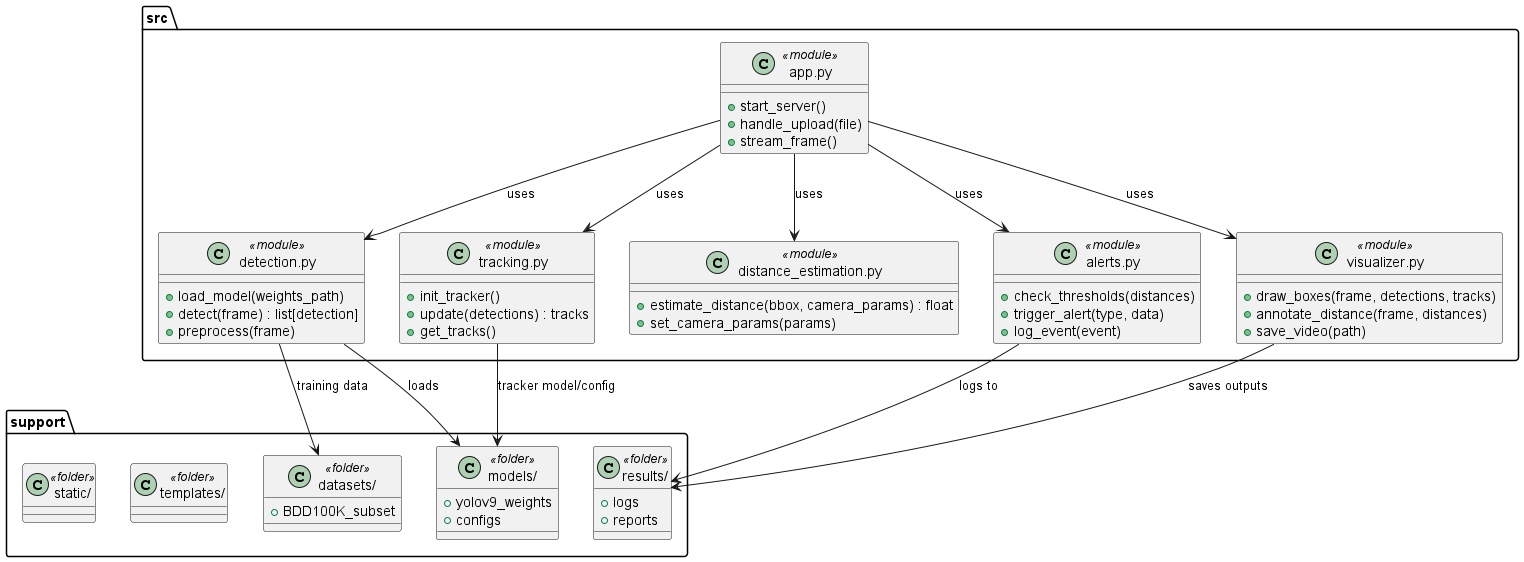

The diagram above was rendered by PlantUML. Its source (embedded in the PNG):
@startuml
' Class diagram for your repo structure

package "src" {

  class "app.py" as App <<module>> {
    +start_server()
    +handle_upload(file)
    +stream_frame()
  }

  class "detection.py" as Detection <<module>> {
    +load_model(weights_path)
    +detect(frame) : list[detection]
    +preprocess(frame)
  }

  class "tracking.py" as Tracking <<module>> {
    +init_tracker()
    +update(detections) : tracks
    +get_tracks()
  }

  class "distance_estimation.py" as DistanceEst <<module>> {
    +estimate_distance(bbox, camera_params) : float
    +set_camera_params(params)
  }

  class "alerts.py" as Alerts <<module>> {
    +check_thresholds(distances)
    +trigger_alert(type, data)
    +log_event(event)
  }

  class "visualizer.py" as Visualizer <<module>> {
    +draw_boxes(frame, detections, tracks)
    +annotate_distance(frame, distances)
    +save_video(path)
  }
}

package "support" {

  class "models/" as Models <<folder>> {
    +yolov9_weights
    +configs
  }

  class "datasets/" as Datasets <<folder>> {
    +BDD100K_subset
  }

  class "results/" as Results <<folder>> {
    +logs
    +reports
  }

  class "templates/" as Templates <<folder>>
  class "static/" as Static <<folder>>
}

' Relationships
App --> Detection : uses
App --> Tracking : uses
App --> DistanceEst : uses
App --> Alerts : uses
App --> Visualizer : uses

Detection --> Models : loads
Detection --> Datasets : training data

Tracking --> Models : tracker model/config

Alerts --> Results : logs to
Visualizer --> Results : saves outputs

@enduml